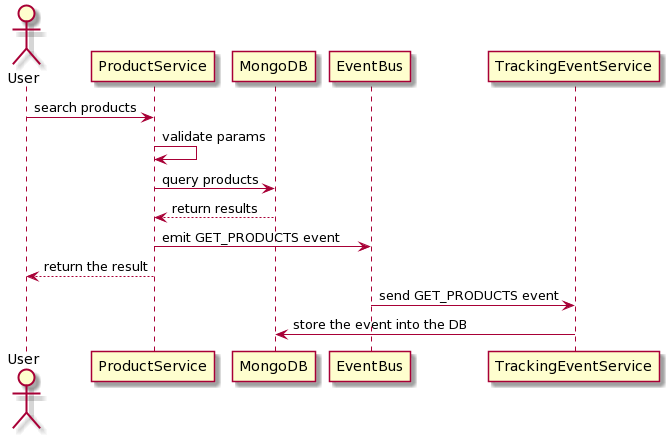

The diagram above was rendered by PlantUML. Its source (embedded in the PNG):
@startuml
actor User
User -> ProductService : search products
ProductService -> ProductService: validate params
ProductService -> MongoDB: query products
MongoDB --> ProductService : return results
ProductService -> EventBus: emit GET_PRODUCTS event
ProductService --> User: return the result
EventBus -> TrackingEventService : send GET_PRODUCTS event
TrackingEventService -> MongoDB: store the event into the DB
@enduml